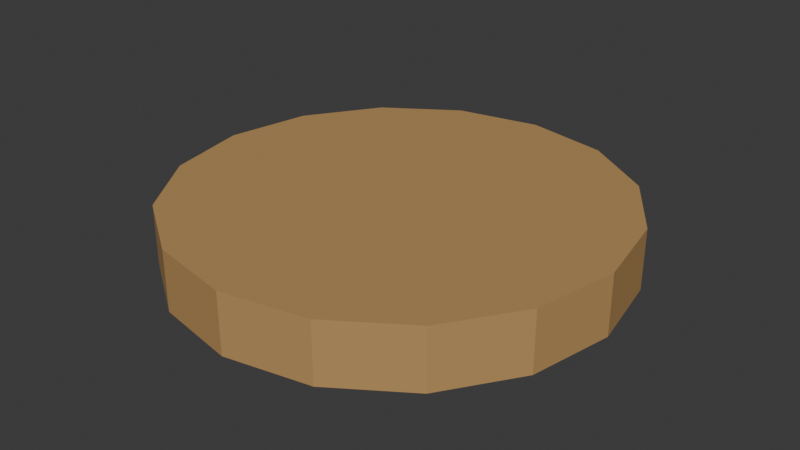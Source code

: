 # Source: SH10_Gold_Coin.blend  (saved by Blender 5.2.44; exported with 4.5.12 LTS)
import bpy
from mathutils import Matrix  # noqa: F401  (used for matrix-valued properties, if any)

bpy.ops.wm.read_factory_settings(use_empty=True)
scene = bpy.context.scene
scene.name = 'Scene'

# ---- collections
col_collection = bpy.data.collections.new('Collection'); scene.collection.children.link(col_collection)

# ---- materials (node trees are filled in below, after node groups)
mat_sh10_gold_coin_bronze = bpy.data.materials.new('SH10_Gold_Coin_Bronze')
mat_sh10_gold_coin_bronze.diffuse_color = (0.48, 0.28, 0.1, 1.0)

# ---- material node trees
mat_sh10_gold_coin_bronze.use_nodes = True; mat_sh10_gold_coin_bronze.node_tree.nodes.clear()
_N = mat_sh10_gold_coin_bronze.node_tree.nodes; _L = mat_sh10_gold_coin_bronze.node_tree.links
n0 = _N.new('ShaderNodeBsdfPrincipled'); n0.name = 'Principled BSDF'; n0.location = (-200, 100)
n0.inputs[0].default_value = (0.48, 0.28, 0.1, 1.0)
n0.inputs[2].default_value = 0.8
n0.inputs[10].default_value = 0.005
n1 = _N.new('ShaderNodeOutputMaterial'); n1.name = 'Material Output'; n1.location = (200, 100)
_L.new(n0.outputs[0], n1.inputs[0])
n1.is_active_output = True

# ---- world
world_world = bpy.data.worlds.new('World'); scene.world = world_world
world_world.use_nodes = True; world_world.node_tree.nodes.clear()
_N = world_world.node_tree.nodes; _L = world_world.node_tree.links
n0 = _N.new('ShaderNodeOutputWorld'); n0.name = 'World Output'; n0.location = (200, 100)
n1 = _N.new('ShaderNodeBackground'); n1.name = 'Background'; n1.location = (-200, 100)
n1.inputs[0].default_value = (0.05088, 0.05088, 0.05088, 1.0)
_L.new(n1.outputs[0], n0.inputs[0])
n0.is_active_output = True
world_world.color = (0.05088, 0.05088, 0.05088)
world_world.sun_shadow_jitter_overblur = 0.0

# ---- meshes
me_cone_478 = bpy.data.meshes.new('Cone.478')
me_cone_478.from_pydata([(0.0, 0.22, 0.19), (0.0, 0.22, 0.25), (0.08419, 0.2033, 0.19), (0.08419, 0.2033, 0.25), (0.1556, 0.1556, 0.19), (0.1556, 0.1556, 0.25), (0.2033, 0.08419, 0.19), (0.2033, 0.08419, 0.25), (0.22, 0.0, 0.19), (0.22, 0.0, 0.25), (0.2033, -0.08419, 0.19), (0.2033, -0.08419, 0.25), (0.1556, -0.1556, 0.19), (0.1556, -0.1556, 0.25), (0.08419, -0.2033, 0.19), (0.08419, -0.2033, 0.25), (0.0, -0.22, 0.19), (0.0, -0.22, 0.25), (-0.08419, -0.2033, 0.19), (-0.08419, -0.2033, 0.25), (-0.1556, -0.1556, 0.19), (-0.1556, -0.1556, 0.25), (-0.2033, -0.08419, 0.19), (-0.2033, -0.08419, 0.25), (-0.22, 0.0, 0.19), (-0.22, 0.0, 0.25), (-0.2033, 0.08419, 0.19), (-0.2033, 0.08419, 0.25), (-0.1556, 0.1556, 0.19), (-0.1556, 0.1556, 0.25), (-0.08419, 0.2033, 0.19), (-0.08419, 0.2033, 0.25)], [], [(0, 1, 3, 2), (2, 3, 5, 4), (4, 5, 7, 6), (6, 7, 9, 8), (8, 9, 11, 10), (10, 11, 13, 12), (12, 13, 15, 14), (14, 15, 17, 16), (16, 17, 19, 18), (18, 19, 21, 20), (20, 21, 23, 22), (22, 23, 25, 24), (24, 25, 27, 26), (26, 27, 29, 28), (3, 1, 31, 29, 27, 25, 23, 21, 19, 17, 15, 13, 11, 9, 7, 5), (28, 29, 31, 30), (30, 31, 1, 0), (0, 2, 4, 6, 8, 10, 12, 14, 16, 18, 20, 22, 24, 26, 28, 30)])
_uv = me_cone_478.uv_layers.new(name='UVMap')
_uv.uv.foreach_set('vector', [0.5695, 0.09189, 0.5, 0.09189, 0.5, 1.185e-08, 0.5695, 1.71e-08, 0.5695, 0.7071, 0.5, 0.7071, 0.5, 0.6368, 0.5695, 0.6368, 0.5695, 0.6368, 0.5, 0.6368, 0.5, 0.5449, 0.5695, 0.5449, 0.5695, 0.5449, 0.5, 0.5449, 0.5, 0.4454, 0.5695, 0.4454, 0.5695, 0.4454, 0.5, 0.4454, 0.5, 0.3536, 0.5695, 0.3536, 0.639, 0.3536, 0.5695, 0.3536, 0.5695, 0.2832, 0.639, 0.2832, 0.639, 0.2832, 0.5695, 0.2832, 0.5695, 0.1913, 0.639, 0.1913, 0.639, 0.1913, 0.5695, 0.1913, 0.5695, 0.09189, 0.639, 0.09189, 0.639, 0.09189, 0.5695, 0.09189, 0.5695, 8.468e-09, 0.639, 1.372e-08, 0.639, 0.7071, 0.5695, 0.7071, 0.5695, 0.6368, 0.639, 0.6368, 0.639, 0.6368, 0.5695, 0.6368, 0.5695, 0.5449, 0.639, 0.5449, 0.639, 0.5449, 0.5695, 0.5449, 0.5695, 0.4454, 0.639, 0.4454, 0.639, 0.4454, 0.5695, 0.4454, 0.5695, 0.3536, 0.639, 0.3536, 0.5695, 0.3536, 0.5, 0.3536, 0.5, 0.2832, 0.5695, 0.2832, 0.03806, 0.3916, -9.181e-09, 0.2997, -1.005e-08, 0.2003, 0.03806, 0.1084, 0.1084, 0.03806, 0.2003, -5.195e-09, 0.2997, -6.068e-09, 0.3916, 0.03806, 0.4619, 0.1084, 0.5, 0.2003, 0.5, 0.2997, 0.4619, 0.3916, 0.3916, 0.4619, 0.2997, 0.5, 0.2003, 0.5, 0.1084, 0.4619, 0.5695, 0.2832, 0.5, 0.2832, 0.5, 0.1913, 0.5695, 0.1913, 0.5695, 0.1913, 0.5, 0.1913, 0.5, 0.09189, 0.5695, 0.09189, -6.431e-09, 0.7997, -7.305e-09, 0.7003, 0.03806, 0.6084, 0.1084, 0.5381, 0.2003, 0.5, 0.2997, 0.5, 0.3916, 0.5381, 0.4619, 0.6084, 0.5, 0.7003, 0.5, 0.7997, 0.4619, 0.8916, 0.3916, 0.9619, 0.2997, 1.0, 0.2003, 1.0, 0.1084, 0.9619, 0.03806, 0.8916])
me_cone_478.materials.append(mat_sh10_gold_coin_bronze)
me_cone_478.update()

# ---- objects
ob_sh10_gold_coin = bpy.data.objects.new('SH10_Gold_Coin', me_cone_478)

# ---- transforms, parenting, visibility, modifiers, constraints
ob_sh10_gold_coin.location = (0.0, 0.0, 0.0)

# ---- collection membership
col_collection.objects.link(ob_sh10_gold_coin)

# ---- scene / render settings (as saved in the file)
scene.frame_start = 1; scene.frame_end = 25; scene.frame_set(1)
scene.render.engine = 'BLENDER_EEVEE_NEXT'
scene.render.bake_bias = 0.0
scene.render.bake_samples = 0
scene.render.compositor_device = 'GPU'
scene.eevee.use_volume_custom_range = False
scene.eevee.fast_gi_thickness_near = 0.1
scene.eevee.fast_gi_thickness_far = 0.0
scene.eevee.ray_tracing_options.screen_trace_thickness = 0.1
bpy.context.view_layer.update()

# ---- added for rendering (the .blend has no active camera and no usable light): camera, sun
cam_auto = bpy.data.cameras.new('AutoCamera')
cam_auto.lens = 50.0
cam_auto.sensor_width = 36.0
cam_auto.clip_end = 1000.0
ob_auto_camera = bpy.data.objects.new('AutoCamera', cam_auto)
scene.collection.objects.link(ob_auto_camera)
ob_auto_camera.location = (0.578395, -0.694074, 0.682716)
ob_auto_camera.rotation_euler = (1.09748, -7.21219e-08, 0.694738)
scene.camera = ob_auto_camera
light_auto_sun = bpy.data.lights.new('AutoSun', 'SUN')
light_auto_sun.energy = 3.0
light_auto_sun.angle = 0.0523599
ob_auto_sun = bpy.data.objects.new('AutoSun', light_auto_sun)
scene.collection.objects.link(ob_auto_sun)
ob_auto_sun.rotation_euler = (0.872665, 0.174533, 0.523599)
bpy.context.view_layer.update()
